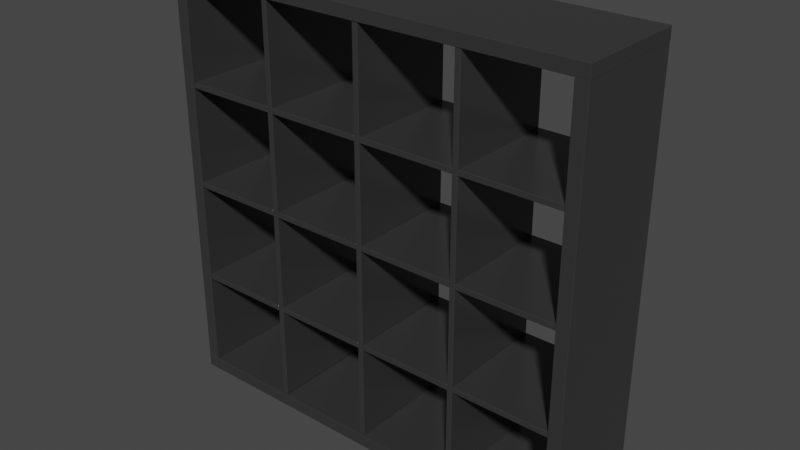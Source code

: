 # Source: IKEA_KALLAX_4x4.blend  (saved by Blender 5.2.44; exported with 4.5.12 LTS)
import bpy
from mathutils import Matrix  # noqa: F401  (used for matrix-valued properties, if any)

bpy.ops.wm.read_factory_settings(use_empty=True)
scene = bpy.context.scene
scene.name = 'Library'

# ---- collections
col_collection = bpy.data.collections.new('Collection'); scene.collection.children.link(col_collection)

# ---- materials (node trees are filled in below, after node groups)
mat_ikea_black_painted = bpy.data.materials.new('Ikea Black Painted')
mat_ikea_black_painted.use_backface_culling_lightprobe_volume = False

# ---- node groups
ng_auto_smooth = bpy.data.node_groups.new('Auto Smooth', 'GeometryNodeTree')
_s = ng_auto_smooth.interface.new_socket(name='Geometry', in_out='OUTPUT', socket_type='NodeSocketGeometry')
_s = ng_auto_smooth.interface.new_socket(name='Geometry', in_out='INPUT', socket_type='NodeSocketGeometry')
_s = ng_auto_smooth.interface.new_socket(name='Angle', in_out='INPUT', socket_type='NodeSocketFloat')
_s.subtype = 'ANGLE'
_s.min_value = 0.0
_s.max_value = 3.142
ng_auto_smooth.is_modifier = True
_N = ng_auto_smooth.nodes; _L = ng_auto_smooth.links
n0 = _N.new('NodeGroupOutput'); n0.name = 'Group Output'; n0.location = (480, -100)
n1 = _N.new('NodeGroupInput'); n1.name = 'Group Input'; n1.location = (-420, -300)
n2 = _N.new('NodeGroupInput'); n2.name = 'Group Input.001'; n2.location = (-60, -100)
n3 = _N.new('GeometryNodeSetShadeSmooth'); n3.name = 'Set Shade Smooth'; n3.location = (120, -100)
n3.domain = 'EDGE'
n4 = _N.new('GeometryNodeSetShadeSmooth'); n4.name = 'Set Shade Smooth.001'; n4.location = (300, -100)
n5 = _N.new('GeometryNodeInputMeshEdgeAngle'); n5.name = 'Edge Angle'; n5.location = (-420, -220)
n6 = _N.new('GeometryNodeInputEdgeSmooth'); n6.name = 'Is Edge Smooth'; n6.location = (-60, -160)
n7 = _N.new('GeometryNodeInputShadeSmooth'); n7.name = 'Is Face Smooth'; n7.location = (-240, -340)
n8 = _N.new('FunctionNodeBooleanMath'); n8.name = 'Boolean Math'; n8.location = (-60, -220)
n9 = _N.new('FunctionNodeCompare'); n9.name = 'Compare'; n9.location = (-240, -180)
n9.operation = 'LESS_EQUAL'
_L.new(n5.outputs[0], n9.inputs[0])
_L.new(n4.outputs[0], n0.inputs[0])
_L.new(n1.outputs[1], n9.inputs[1])
_L.new(n9.outputs[0], n8.inputs[0])
_L.new(n7.outputs[0], n8.inputs[1])
_L.new(n2.outputs[0], n3.inputs[0])
_L.new(n6.outputs[0], n3.inputs[1])
_L.new(n3.outputs[0], n4.inputs[0])
_L.new(n8.outputs[0], n3.inputs[2])
n0.is_active_output = True

# ---- material node trees
mat_ikea_black_painted.use_nodes = True; mat_ikea_black_painted.node_tree.nodes.clear()
_N = mat_ikea_black_painted.node_tree.nodes; _L = mat_ikea_black_painted.node_tree.links
n0 = _N.new('ShaderNodeBsdfPrincipled'); n0.name = 'Principled BSDF'; n0.location = (373, 287)
n0.distribution = 'GGX'
n0.inputs[0].default_value = (0.03614, 0.03614, 0.03614, 1.0)
n0.inputs[2].default_value = 0.2318
n0.inputs[3].default_value = 1.45
n0.inputs[27].default_value = (0.0, 0.0, 0.0, 1.0)
n0.inputs[28].default_value = 1.0
n1 = _N.new('ShaderNodeOutputMaterial'); n1.name = 'Material Output'; n1.location = (663, 287)
_L.new(n0.outputs[0], n1.inputs[0])
n1.is_active_output = True

# ---- world
world_world = bpy.data.worlds.new('World'); scene.world = world_world
world_world.use_nodes = True; world_world.node_tree.nodes.clear()
_N = world_world.node_tree.nodes; _L = world_world.node_tree.links
n0 = _N.new('ShaderNodeOutputWorld'); n0.name = 'World Output'; n0.location = (300, 300)
n1 = _N.new('ShaderNodeBackground'); n1.name = 'Background'; n1.location = (10, 300)
n1.inputs[0].default_value = (0.05088, 0.05088, 0.05088, 1.0)
_L.new(n1.outputs[0], n0.inputs[0])
n0.is_active_output = True
world_world.color = (0.05088, 0.05088, 0.05088)
world_world.use_sun_shadow = False
world_world.sun_shadow_jitter_overblur = 0.0

# ---- meshes
me_cube_029 = bpy.data.meshes.new('Cube.029')
me_cube_029.from_pydata([(0.3415, -0.1937, 0.04776), (0.3415, -0.1937, 1.428), (0.3415, 0.1916, 0.04776), (0.3415, 0.1916, 1.428), (0.3609, -0.1937, 0.04776), (0.3609, -0.1937, 1.428), (0.3609, 0.1916, 0.04776), (0.3609, 0.1916, 1.428), (-0.7354, -0.196, 1.429), (-0.7354, -0.196, 1.472), (-0.7354, 0.1939, 1.429), (-0.7354, 0.1939, 1.472), (0.7382, -0.196, 1.429), (0.7382, -0.196, 1.472), (0.7382, 0.1939, 1.429), (0.7382, 0.1939, 1.472), (-0.7354, -0.196, 0.0008827), (-0.7354, -0.196, 0.04401), (-0.7354, 0.1939, 0.0008827), (-0.7354, 0.1939, 0.04401), (0.7382, -0.196, 0.0008827), (0.7382, -0.196, 0.04401), (0.7382, 0.1939, 0.0008827), (0.7382, 0.1939, 0.04401), (0.6945, -0.196, 1.429), (0.7376, -0.196, 1.429), (0.6945, 0.1939, 1.429), (0.7376, 0.1939, 1.429), (0.6945, -0.196, 0.04456), (0.7376, -0.196, 0.04456), (0.6945, 0.1939, 0.04456), (0.7376, 0.1939, 0.04456), (-0.7348, -0.196, 1.429), (-0.6917, -0.196, 1.429), (-0.7348, 0.1939, 1.429), (-0.6917, 0.1939, 1.429), (-0.7348, -0.196, 0.04456), (-0.6917, -0.196, 0.04456), (-0.7348, 0.1939, 0.04456), (-0.6917, 0.1939, 0.04456), (-0.008835, -0.1937, 0.04776), (-0.008835, -0.1937, 1.428), (-0.008835, 0.1916, 0.04776), (-0.008835, 0.1916, 1.428), (0.01063, -0.1937, 0.04776), (0.01063, -0.1937, 1.428), (0.01063, 0.1916, 0.04776), (0.01063, 0.1916, 1.428), (-0.3395, -0.1937, 0.7456), (-0.009495, -0.1937, 0.7456), (-0.3395, 0.1916, 0.7456), (-0.009495, 0.1916, 0.7456), (-0.3395, -0.1937, 0.7262), (-0.009495, -0.1937, 0.7262), (-0.3395, 0.1916, 0.7262), (-0.009495, 0.1916, 0.7262), (0.012, -0.1937, 0.7456), (0.3407, -0.1937, 0.7456), (0.012, 0.1916, 0.7456), (0.3407, 0.1916, 0.7456), (0.012, -0.1937, 0.7262), (0.3407, -0.1937, 0.7262), (0.012, 0.1916, 0.7262), (0.3407, 0.1916, 0.7262), (0.3611, -0.1937, 0.7456), (0.6939, -0.1937, 0.7456), (0.3611, 0.1916, 0.7456), (0.6939, 0.1916, 0.7456), (0.3611, -0.1937, 0.7262), (0.6939, -0.1937, 0.7262), (0.3611, 0.1916, 0.7262), (0.6939, 0.1916, 0.7262), (-0.3395, -0.1937, 0.3955), (-0.009495, -0.1937, 0.3955), (-0.3395, 0.1916, 0.3955), (-0.009495, 0.1916, 0.3955), (-0.3395, -0.1937, 0.3761), (-0.009495, -0.1937, 0.3761), (-0.3395, 0.1916, 0.3761), (-0.009495, 0.1916, 0.3761), (0.012, -0.1937, 0.3955), (0.3407, -0.1937, 0.3955), (0.012, 0.1916, 0.3955), (0.3407, 0.1916, 0.3955), (0.012, -0.1937, 0.3761), (0.3407, -0.1937, 0.3761), (0.012, 0.1916, 0.3761), (0.3407, 0.1916, 0.3761), (0.3611, -0.1937, 0.3955), (0.6939, -0.1937, 0.3955), (0.3611, 0.1916, 0.3955), (0.6939, 0.1916, 0.3955), (0.3611, -0.1937, 0.3761), (0.6939, -0.1937, 0.3761), (0.3611, 0.1916, 0.3761), (0.6939, 0.1916, 0.3761), (-0.005648, -0.1937, 1.428), (-0.005648, 0.1916, 1.428), (0.01381, -0.1937, 1.428), (0.01381, 0.1916, 1.428), (-0.3595, -0.1937, 0.04776), (-0.3595, -0.1937, 1.428), (-0.3595, 0.1916, 0.04776), (-0.3595, 0.1916, 1.428), (-0.3401, -0.1937, 0.04776), (-0.3401, -0.1937, 1.428), (-0.3401, 0.1916, 0.04776), (-0.3401, 0.1916, 1.428), (-0.6912, -0.1937, 0.7456), (-0.3601, -0.1937, 0.7456), (-0.6912, 0.1916, 0.7456), (-0.3601, 0.1916, 0.7456), (-0.6912, -0.1937, 0.7262), (-0.3601, -0.1937, 0.7262), (-0.6912, 0.1916, 0.7262), (-0.3601, 0.1916, 0.7262), (-0.3601, 0.1916, 0.3761), (-0.6912, 0.1916, 0.3761), (-0.3601, -0.1937, 0.3761), (-0.6912, -0.1937, 0.3761), (-0.3601, 0.1916, 0.3955), (-0.6912, 0.1916, 0.3955), (-0.3601, -0.1937, 0.3955), (-0.6912, -0.1937, 0.3955), (-0.3395, -0.1937, 1.095), (-0.009495, -0.1937, 1.095), (-0.3395, 0.1916, 1.095), (-0.009495, 0.1916, 1.095), (-0.3395, -0.1937, 1.076), (-0.009495, -0.1937, 1.076), (-0.3395, 0.1916, 1.076), (-0.009495, 0.1916, 1.076), (0.012, -0.1937, 1.095), (0.3407, -0.1937, 1.095), (0.012, 0.1916, 1.095), (0.3407, 0.1916, 1.095), (0.012, -0.1937, 1.076), (0.3407, -0.1937, 1.076), (0.012, 0.1916, 1.076), (0.3407, 0.1916, 1.076), (0.3611, -0.1937, 1.095), (0.6939, -0.1937, 1.095), (0.3611, 0.1916, 1.095), (0.6939, 0.1916, 1.095), (0.3611, -0.1937, 1.076), (0.6939, -0.1937, 1.076), (0.3611, 0.1916, 1.076), (0.6939, 0.1916, 1.076), (-0.6912, -0.1937, 1.095), (-0.3601, -0.1937, 1.095), (-0.6912, 0.1916, 1.095), (-0.3601, 0.1916, 1.095), (-0.6912, -0.1937, 1.076), (-0.3601, -0.1937, 1.076), (-0.6912, 0.1916, 1.076), (-0.3601, 0.1916, 1.076)], [], [(0, 1, 3, 2), (2, 3, 7, 6), (6, 7, 5, 4), (4, 5, 1, 0), (2, 6, 4, 0), (7, 3, 1, 5), (8, 9, 11, 10), (10, 11, 15, 14), (14, 15, 13, 12), (12, 13, 9, 8), (10, 14, 12, 8), (15, 11, 9, 13), (16, 17, 19, 18), (18, 19, 23, 22), (22, 23, 21, 20), (20, 21, 17, 16), (18, 22, 20, 16), (23, 19, 17, 21), (24, 25, 27, 26), (26, 27, 31, 30), (30, 31, 29, 28), (28, 29, 25, 24), (26, 30, 28, 24), (31, 27, 25, 29), (32, 33, 35, 34), (34, 35, 39, 38), (38, 39, 37, 36), (36, 37, 33, 32), (34, 38, 36, 32), (39, 35, 33, 37), (40, 41, 43, 42), (42, 43, 47, 46), (46, 47, 45, 44), (44, 45, 41, 40), (42, 46, 44, 40), (47, 43, 41, 45), (48, 49, 51, 50), (50, 51, 55, 54), (54, 55, 53, 52), (52, 53, 49, 48), (50, 54, 52, 48), (55, 51, 49, 53), (56, 57, 59, 58), (58, 59, 63, 62), (62, 63, 61, 60), (60, 61, 57, 56), (58, 62, 60, 56), (63, 59, 57, 61), (64, 65, 67, 66), (66, 67, 71, 70), (70, 71, 69, 68), (68, 69, 65, 64), (66, 70, 68, 64), (71, 67, 65, 69), (72, 73, 75, 74), (74, 75, 79, 78), (78, 79, 77, 76), (76, 77, 73, 72), (74, 78, 76, 72), (79, 75, 73, 77), (80, 81, 83, 82), (82, 83, 87, 86), (86, 87, 85, 84), (84, 85, 81, 80), (82, 86, 84, 80), (87, 83, 81, 85), (88, 89, 91, 90), (90, 91, 95, 94), (94, 95, 93, 92), (92, 93, 89, 88), (90, 94, 92, 88), (95, 91, 89, 93), (99, 97, 96, 98), (100, 101, 103, 102), (102, 103, 107, 106), (106, 107, 105, 104), (104, 105, 101, 100), (102, 106, 104, 100), (107, 103, 101, 105), (108, 109, 111, 110), (110, 111, 115, 114), (114, 115, 113, 112), (112, 113, 109, 108), (110, 114, 112, 108), (115, 111, 109, 113), (121, 117, 119, 123), (121, 120, 116, 117), (123, 122, 120, 121), (119, 118, 122, 123), (116, 120, 122, 118), (117, 116, 118, 119), (124, 125, 127, 126), (126, 127, 131, 130), (130, 131, 129, 128), (128, 129, 125, 124), (126, 130, 128, 124), (131, 127, 125, 129), (132, 133, 135, 134), (134, 135, 139, 138), (138, 139, 137, 136), (136, 137, 133, 132), (134, 138, 136, 132), (139, 135, 133, 137), (140, 141, 143, 142), (142, 143, 147, 146), (146, 147, 145, 144), (144, 145, 141, 140), (142, 146, 144, 140), (147, 143, 141, 145), (148, 149, 151, 150), (150, 151, 155, 154), (154, 155, 153, 152), (152, 153, 149, 148), (150, 154, 152, 148), (155, 151, 149, 153)])
me_cube_029.polygons.foreach_set('use_smooth', [True] * 115)
_uv = me_cube_029.uv_layers.new(name='UVMap')
_uv.uv.foreach_set('vector', [0.375, 0.0, 0.625, 0.0, 0.625, 0.25, 0.375, 0.25, 0.375, 0.25, 0.625, 0.25, 0.625, 0.5, 0.375, 0.5, 0.375, 0.5, 0.625, 0.5, 0.625, 0.75, 0.375, 0.75, 0.375, 0.75, 0.625, 0.75, 0.625, 1.0, 0.375, 1.0, 0.125, 0.5, 0.375, 0.5, 0.375, 0.75, 0.125, 0.75, 0.625, 0.5, 0.875, 0.5, 0.875, 0.75, 0.625, 0.75, 0.375, 0.0, 0.625, 0.0, 0.625, 0.25, 0.375, 0.25, 0.375, 0.25, 0.625, 0.25, 0.625, 0.5, 0.375, 0.5, 0.375, 0.5, 0.625, 0.5, 0.625, 0.75, 0.375, 0.75, 0.375, 0.75, 0.625, 0.75, 0.625, 1.0, 0.375, 1.0, 0.125, 0.5, 0.375, 0.5, 0.375, 0.75, 0.125, 0.75, 0.625, 0.5, 0.875, 0.5, 0.875, 0.75, 0.625, 0.75, 0.375, 0.0, 0.625, 0.0, 0.625, 0.25, 0.375, 0.25, 0.375, 0.25, 0.625, 0.25, 0.625, 0.5, 0.375, 0.5, 0.375, 0.5, 0.625, 0.5, 0.625, 0.75, 0.375, 0.75, 0.375, 0.75, 0.625, 0.75, 0.625, 1.0, 0.375, 1.0, 0.125, 0.5, 0.375, 0.5, 0.375, 0.75, 0.125, 0.75, 0.625, 0.5, 0.875, 0.5, 0.875, 0.75, 0.625, 0.75, 0.375, 0.0, 0.625, 0.0, 0.625, 0.25, 0.375, 0.25, 0.375, 0.25, 0.625, 0.25, 0.625, 0.5, 0.375, 0.5, 0.375, 0.5, 0.625, 0.5, 0.625, 0.75, 0.375, 0.75, 0.375, 0.75, 0.625, 0.75, 0.625, 1.0, 0.375, 1.0, 0.125, 0.5, 0.375, 0.5, 0.375, 0.75, 0.125, 0.75, 0.625, 0.5, 0.875, 0.5, 0.875, 0.75, 0.625, 0.75, 0.375, 0.0, 0.625, 0.0, 0.625, 0.25, 0.375, 0.25, 0.375, 0.25, 0.625, 0.25, 0.625, 0.5, 0.375, 0.5, 0.375, 0.5, 0.625, 0.5, 0.625, 0.75, 0.375, 0.75, 0.375, 0.75, 0.625, 0.75, 0.625, 1.0, 0.375, 1.0, 0.125, 0.5, 0.375, 0.5, 0.375, 0.75, 0.125, 0.75, 0.625, 0.5, 0.875, 0.5, 0.875, 0.75, 0.625, 0.75, 0.375, 0.0, 0.625, 0.0, 0.625, 0.25, 0.375, 0.25, 0.375, 0.25, 0.625, 0.25, 0.625, 0.5, 0.375, 0.5, 0.375, 0.5, 0.625, 0.5, 0.625, 0.75, 0.375, 0.75, 0.375, 0.75, 0.625, 0.75, 0.625, 1.0, 0.375, 1.0, 0.125, 0.5, 0.375, 0.5, 0.375, 0.75, 0.125, 0.75, 0.625, 0.5, 0.875, 0.5, 0.875, 0.75, 0.625, 0.75, 0.375, 0.0, 0.625, 0.0, 0.625, 0.25, 0.375, 0.25, 0.375, 0.25, 0.625, 0.25, 0.625, 0.5, 0.375, 0.5, 0.375, 0.5, 0.625, 0.5, 0.625, 0.75, 0.375, 0.75, 0.375, 0.75, 0.625, 0.75, 0.625, 1.0, 0.375, 1.0, 0.125, 0.5, 0.375, 0.5, 0.375, 0.75, 0.125, 0.75, 0.625, 0.5, 0.875, 0.5, 0.875, 0.75, 0.625, 0.75, 0.375, 0.0, 0.625, 0.0, 0.625, 0.25, 0.375, 0.25, 0.375, 0.25, 0.625, 0.25, 0.625, 0.5, 0.375, 0.5, 0.375, 0.5, 0.625, 0.5, 0.625, 0.75, 0.375, 0.75, 0.375, 0.75, 0.625, 0.75, 0.625, 1.0, 0.375, 1.0, 0.125, 0.5, 0.375, 0.5, 0.375, 0.75, 0.125, 0.75, 0.625, 0.5, 0.875, 0.5, 0.875, 0.75, 0.625, 0.75, 0.375, 0.0, 0.625, 0.0, 0.625, 0.25, 0.375, 0.25, 0.375, 0.25, 0.625, 0.25, 0.625, 0.5, 0.375, 0.5, 0.375, 0.5, 0.625, 0.5, 0.625, 0.75, 0.375, 0.75, 0.375, 0.75, 0.625, 0.75, 0.625, 1.0, 0.375, 1.0, 0.125, 0.5, 0.375, 0.5, 0.375, 0.75, 0.125, 0.75, 0.625, 0.5, 0.875, 0.5, 0.875, 0.75, 0.625, 0.75, 0.375, 0.0, 0.625, 0.0, 0.625, 0.25, 0.375, 0.25, 0.375, 0.25, 0.625, 0.25, 0.625, 0.5, 0.375, 0.5, 0.375, 0.5, 0.625, 0.5, 0.625, 0.75, 0.375, 0.75, 0.375, 0.75, 0.625, 0.75, 0.625, 1.0, 0.375, 1.0, 0.125, 0.5, 0.375, 0.5, 0.375, 0.75, 0.125, 0.75, 0.625, 0.5, 0.875, 0.5, 0.875, 0.75, 0.625, 0.75, 0.375, 0.0, 0.625, 0.0, 0.625, 0.25, 0.375, 0.25, 0.375, 0.25, 0.625, 0.25, 0.625, 0.5, 0.375, 0.5, 0.375, 0.5, 0.625, 0.5, 0.625, 0.75, 0.375, 0.75, 0.375, 0.75, 0.625, 0.75, 0.625, 1.0, 0.375, 1.0, 0.125, 0.5, 0.375, 0.5, 0.375, 0.75, 0.125, 0.75, 0.625, 0.5, 0.875, 0.5, 0.875, 0.75, 0.625, 0.75, 0.375, 0.0, 0.625, 0.0, 0.625, 0.25, 0.375, 0.25, 0.375, 0.25, 0.625, 0.25, 0.625, 0.5, 0.375, 0.5, 0.375, 0.5, 0.625, 0.5, 0.625, 0.75, 0.375, 0.75, 0.375, 0.75, 0.625, 0.75, 0.625, 1.0, 0.375, 1.0, 0.125, 0.5, 0.375, 0.5, 0.375, 0.75, 0.125, 0.75, 0.625, 0.5, 0.875, 0.5, 0.875, 0.75, 0.625, 0.75, 0.625, 0.5, 0.875, 0.5, 0.875, 0.75, 0.625, 0.75, 0.375, 0.0, 0.625, 0.0, 0.625, 0.25, 0.375, 0.25, 0.375, 0.25, 0.625, 0.25, 0.625, 0.5, 0.375, 0.5, 0.375, 0.5, 0.625, 0.5, 0.625, 0.75, 0.375, 0.75, 0.375, 0.75, 0.625, 0.75, 0.625, 1.0, 0.375, 1.0, 0.125, 0.5, 0.375, 0.5, 0.375, 0.75, 0.125, 0.75, 0.625, 0.5, 0.875, 0.5, 0.875, 0.75, 0.625, 0.75, 0.375, 0.0, 0.625, 0.0, 0.625, 0.25, 0.375, 0.25, 0.375, 0.25, 0.625, 0.25, 0.625, 0.5, 0.375, 0.5, 0.375, 0.5, 0.625, 0.5, 0.625, 0.75, 0.375, 0.75, 0.375, 0.75, 0.625, 0.75, 0.625, 1.0, 0.375, 1.0, 0.125, 0.5, 0.375, 0.5, 0.375, 0.75, 0.125, 0.75, 0.625, 0.5, 0.875, 0.5, 0.875, 0.75, 0.625, 0.75, 0.125, 0.5, 0.375, 0.5, 0.375, 0.75, 0.125, 0.75, 0.375, 0.25, 0.625, 0.25, 0.625, 0.5, 0.375, 0.5, 0.375, 0.0, 0.625, 0.0, 0.625, 0.25, 0.375, 0.25, 0.375, 0.75, 0.625, 0.75, 0.625, 1.0, 0.375, 1.0, 0.625, 0.5, 0.875, 0.5, 0.875, 0.75, 0.625, 0.75, 0.375, 0.5, 0.625, 0.5, 0.625, 0.75, 0.375, 0.75, 0.375, 0.0, 0.625, 0.0, 0.625, 0.25, 0.375, 0.25, 0.375, 0.25, 0.625, 0.25, 0.625, 0.5, 0.375, 0.5, 0.375, 0.5, 0.625, 0.5, 0.625, 0.75, 0.375, 0.75, 0.375, 0.75, 0.625, 0.75, 0.625, 1.0, 0.375, 1.0, 0.125, 0.5, 0.375, 0.5, 0.375, 0.75, 0.125, 0.75, 0.625, 0.5, 0.875, 0.5, 0.875, 0.75, 0.625, 0.75, 0.375, 0.0, 0.625, 0.0, 0.625, 0.25, 0.375, 0.25, 0.375, 0.25, 0.625, 0.25, 0.625, 0.5, 0.375, 0.5, 0.375, 0.5, 0.625, 0.5, 0.625, 0.75, 0.375, 0.75, 0.375, 0.75, 0.625, 0.75, 0.625, 1.0, 0.375, 1.0, 0.125, 0.5, 0.375, 0.5, 0.375, 0.75, 0.125, 0.75, 0.625, 0.5, 0.875, 0.5, 0.875, 0.75, 0.625, 0.75, 0.375, 0.0, 0.625, 0.0, 0.625, 0.25, 0.375, 0.25, 0.375, 0.25, 0.625, 0.25, 0.625, 0.5, 0.375, 0.5, 0.375, 0.5, 0.625, 0.5, 0.625, 0.75, 0.375, 0.75, 0.375, 0.75, 0.625, 0.75, 0.625, 1.0, 0.375, 1.0, 0.125, 0.5, 0.375, 0.5, 0.375, 0.75, 0.125, 0.75, 0.625, 0.5, 0.875, 0.5, 0.875, 0.75, 0.625, 0.75, 0.375, 0.0, 0.625, 0.0, 0.625, 0.25, 0.375, 0.25, 0.375, 0.25, 0.625, 0.25, 0.625, 0.5, 0.375, 0.5, 0.375, 0.5, 0.625, 0.5, 0.625, 0.75, 0.375, 0.75, 0.375, 0.75, 0.625, 0.75, 0.625, 1.0, 0.375, 1.0, 0.125, 0.5, 0.375, 0.5, 0.375, 0.75, 0.125, 0.75, 0.625, 0.5, 0.875, 0.5, 0.875, 0.75, 0.625, 0.75])
me_cube_029.materials.append(mat_ikea_black_painted)
me_cube_029.use_remesh_preserve_volume = False
me_cube_029.use_remesh_preserve_attributes = False
me_cube_029.use_mirror_vertex_groups = False
me_cube_029.update()

# ---- objects
ob_ikea_kallax_4x4 = bpy.data.objects.new('IKEA KALLAX 4x4', me_cube_029)

# ---- transforms, parenting, visibility, modifiers, constraints
ob_ikea_kallax_4x4.location = (3.355, 0.0, 0.0)
ob_ikea_kallax_4x4.lineart.crease_threshold = 0.0
_m = ob_ikea_kallax_4x4.modifiers.new('Bevel', 'BEVEL')
_m.width = 0.001
_m.width_pct = 0.001
_m = ob_ikea_kallax_4x4.modifiers.new('Auto Smooth', 'NODES')
_m.node_group = ng_auto_smooth
_gi = [s.identifier for s in ng_auto_smooth.interface.items_tree if s.item_type == 'SOCKET' and s.in_out == 'INPUT']
_m[_gi[1]] = 0.5236  # Angle

# ---- collection membership
col_collection.objects.link(ob_ikea_kallax_4x4)

# ---- scene / render settings (as saved in the file)
scene.frame_start = 1; scene.frame_end = 250; scene.frame_set(1)
scene.render.engine = 'CYCLES'
scene.render.film_transparent = True
scene.render.bake_bias = 0.0
scene.render.bake_samples = 0
scene.cycles.samples = 1000
scene.cycles.sampling_pattern = 'TABULATED_SOBOL'
scene.cycles.adaptive_threshold = 0.05
scene.cycles.use_light_tree = False
scene.eevee.fast_gi_thickness_near = 0.1
scene.eevee.fast_gi_thickness_far = 0.0
scene.view_settings.view_transform = 'Filmic'
bpy.context.view_layer.update()

# ---- added for rendering (the .blend has no active camera and no usable light): camera, sun
cam_auto = bpy.data.cameras.new('AutoCamera')
cam_auto.lens = 50.0
cam_auto.sensor_width = 36.0
cam_auto.clip_end = 1000.0
ob_auto_camera = bpy.data.objects.new('AutoCamera', cam_auto)
scene.collection.objects.link(ob_auto_camera)
ob_auto_camera.location = (5.31666, -2.35333, 2.30487)
ob_auto_camera.rotation_euler = (1.09748, -7.21219e-08, 0.694738)
scene.camera = ob_auto_camera
light_auto_sun = bpy.data.lights.new('AutoSun', 'SUN')
light_auto_sun.energy = 3.0
light_auto_sun.angle = 0.0523599
ob_auto_sun = bpy.data.objects.new('AutoSun', light_auto_sun)
scene.collection.objects.link(ob_auto_sun)
ob_auto_sun.rotation_euler = (0.872665, 0.174533, 0.523599)
bpy.context.view_layer.update()
